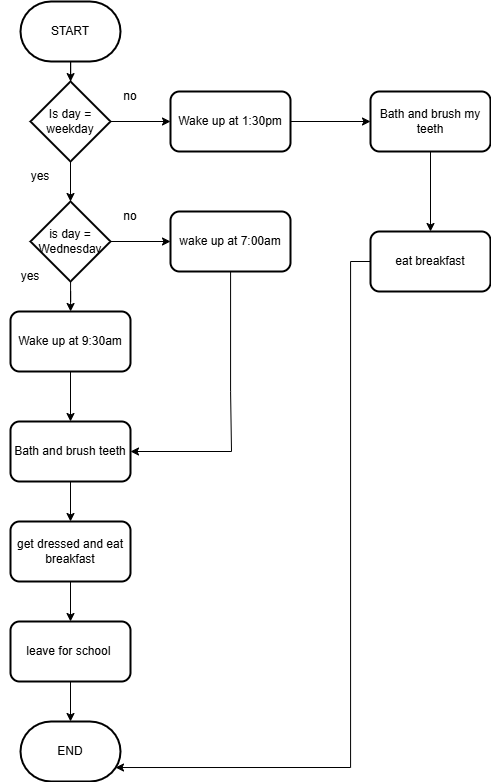

The diagram above was exported from draw.io. Its source (the exported page's mxGraphModel, read from the mxfile embedded in the PNG):
<mxGraphModel dx="1723" dy="760" grid="1" gridSize="10" guides="1" tooltips="1" connect="1" arrows="1" fold="1" page="1" pageScale="1" pageWidth="850" pageHeight="1100" math="0" shadow="0">
  <root>
    <mxCell id="0" />
    <mxCell id="1" parent="0" />
    <mxCell id="pknPSU5IvGGbiVtwBijE-3" value="" style="edgeStyle=orthogonalEdgeStyle;rounded=0;orthogonalLoop=1;jettySize=auto;html=1;" edge="1" parent="1" source="pknPSU5IvGGbiVtwBijE-1" target="pknPSU5IvGGbiVtwBijE-2">
      <mxGeometry relative="1" as="geometry" />
    </mxCell>
    <mxCell id="pknPSU5IvGGbiVtwBijE-1" value="START" style="strokeWidth=2;html=1;shape=mxgraph.flowchart.terminator;whiteSpace=wrap;" vertex="1" parent="1">
      <mxGeometry x="370" y="210" width="100" height="60" as="geometry" />
    </mxCell>
    <mxCell id="pknPSU5IvGGbiVtwBijE-5" value="" style="edgeStyle=orthogonalEdgeStyle;rounded=0;orthogonalLoop=1;jettySize=auto;html=1;" edge="1" parent="1" source="pknPSU5IvGGbiVtwBijE-2" target="pknPSU5IvGGbiVtwBijE-4">
      <mxGeometry relative="1" as="geometry" />
    </mxCell>
    <mxCell id="pknPSU5IvGGbiVtwBijE-10" value="" style="edgeStyle=orthogonalEdgeStyle;rounded=0;orthogonalLoop=1;jettySize=auto;html=1;" edge="1" parent="1" source="pknPSU5IvGGbiVtwBijE-2" target="pknPSU5IvGGbiVtwBijE-9">
      <mxGeometry relative="1" as="geometry" />
    </mxCell>
    <mxCell id="pknPSU5IvGGbiVtwBijE-2" value="Is day = weekday" style="rhombus;whiteSpace=wrap;html=1;strokeWidth=2;" vertex="1" parent="1">
      <mxGeometry x="380" y="290" width="80" height="80" as="geometry" />
    </mxCell>
    <mxCell id="pknPSU5IvGGbiVtwBijE-19" value="" style="edgeStyle=orthogonalEdgeStyle;rounded=0;orthogonalLoop=1;jettySize=auto;html=1;" edge="1" parent="1" source="pknPSU5IvGGbiVtwBijE-4" target="pknPSU5IvGGbiVtwBijE-18">
      <mxGeometry relative="1" as="geometry" />
    </mxCell>
    <mxCell id="pknPSU5IvGGbiVtwBijE-4" value="Wake up at 1:30pm" style="rounded=1;whiteSpace=wrap;html=1;strokeWidth=2;" vertex="1" parent="1">
      <mxGeometry x="520" y="300" width="120" height="60" as="geometry" />
    </mxCell>
    <mxCell id="pknPSU5IvGGbiVtwBijE-6" value="no" style="text;strokeColor=none;align=center;fillColor=none;html=1;verticalAlign=middle;whiteSpace=wrap;rounded=0;" vertex="1" parent="1">
      <mxGeometry x="450" y="290" width="60" height="30" as="geometry" />
    </mxCell>
    <mxCell id="pknPSU5IvGGbiVtwBijE-12" value="" style="edgeStyle=orthogonalEdgeStyle;rounded=0;orthogonalLoop=1;jettySize=auto;html=1;" edge="1" parent="1" source="pknPSU5IvGGbiVtwBijE-9" target="pknPSU5IvGGbiVtwBijE-11">
      <mxGeometry relative="1" as="geometry" />
    </mxCell>
    <mxCell id="pknPSU5IvGGbiVtwBijE-16" value="" style="edgeStyle=orthogonalEdgeStyle;rounded=0;orthogonalLoop=1;jettySize=auto;html=1;" edge="1" parent="1" source="pknPSU5IvGGbiVtwBijE-9" target="pknPSU5IvGGbiVtwBijE-15">
      <mxGeometry relative="1" as="geometry" />
    </mxCell>
    <mxCell id="pknPSU5IvGGbiVtwBijE-9" value="is day = Wednesday" style="rhombus;whiteSpace=wrap;html=1;strokeWidth=2;" vertex="1" parent="1">
      <mxGeometry x="380" y="410" width="80" height="80" as="geometry" />
    </mxCell>
    <mxCell id="pknPSU5IvGGbiVtwBijE-28" style="edgeStyle=orthogonalEdgeStyle;rounded=0;orthogonalLoop=1;jettySize=auto;html=1;entryX=1;entryY=0.5;entryDx=0;entryDy=0;" edge="1" parent="1" source="pknPSU5IvGGbiVtwBijE-11" target="pknPSU5IvGGbiVtwBijE-22">
      <mxGeometry relative="1" as="geometry">
        <mxPoint x="560" y="660" as="targetPoint" />
        <Array as="points">
          <mxPoint x="580" y="600" />
          <mxPoint x="581" y="600" />
          <mxPoint x="581" y="660" />
        </Array>
      </mxGeometry>
    </mxCell>
    <mxCell id="pknPSU5IvGGbiVtwBijE-11" value="wake up at 7:00am" style="rounded=1;whiteSpace=wrap;html=1;strokeWidth=2;" vertex="1" parent="1">
      <mxGeometry x="520" y="420" width="120" height="60" as="geometry" />
    </mxCell>
    <mxCell id="pknPSU5IvGGbiVtwBijE-13" value="yes" style="text;strokeColor=none;align=center;fillColor=none;html=1;verticalAlign=middle;whiteSpace=wrap;rounded=0;" vertex="1" parent="1">
      <mxGeometry x="360" y="370" width="60" height="30" as="geometry" />
    </mxCell>
    <mxCell id="pknPSU5IvGGbiVtwBijE-14" value="no" style="text;strokeColor=none;align=center;fillColor=none;html=1;verticalAlign=middle;whiteSpace=wrap;rounded=0;" vertex="1" parent="1">
      <mxGeometry x="450" y="410" width="60" height="30" as="geometry" />
    </mxCell>
    <mxCell id="pknPSU5IvGGbiVtwBijE-23" value="" style="edgeStyle=orthogonalEdgeStyle;rounded=0;orthogonalLoop=1;jettySize=auto;html=1;" edge="1" parent="1" source="pknPSU5IvGGbiVtwBijE-15" target="pknPSU5IvGGbiVtwBijE-22">
      <mxGeometry relative="1" as="geometry" />
    </mxCell>
    <mxCell id="pknPSU5IvGGbiVtwBijE-15" value="Wake up at 9:30am" style="rounded=1;whiteSpace=wrap;html=1;strokeWidth=2;" vertex="1" parent="1">
      <mxGeometry x="360" y="520" width="120" height="60" as="geometry" />
    </mxCell>
    <mxCell id="pknPSU5IvGGbiVtwBijE-17" value="yes" style="text;strokeColor=none;align=center;fillColor=none;html=1;verticalAlign=middle;whiteSpace=wrap;rounded=0;" vertex="1" parent="1">
      <mxGeometry x="350" y="470" width="60" height="30" as="geometry" />
    </mxCell>
    <mxCell id="pknPSU5IvGGbiVtwBijE-21" value="" style="edgeStyle=orthogonalEdgeStyle;rounded=0;orthogonalLoop=1;jettySize=auto;html=1;" edge="1" parent="1" source="pknPSU5IvGGbiVtwBijE-18" target="pknPSU5IvGGbiVtwBijE-20">
      <mxGeometry relative="1" as="geometry" />
    </mxCell>
    <mxCell id="pknPSU5IvGGbiVtwBijE-18" value="Bath and brush my teeth" style="rounded=1;whiteSpace=wrap;html=1;strokeWidth=2;" vertex="1" parent="1">
      <mxGeometry x="720" y="300" width="120" height="60" as="geometry" />
    </mxCell>
    <mxCell id="pknPSU5IvGGbiVtwBijE-20" value="eat breakfast" style="whiteSpace=wrap;html=1;rounded=1;strokeWidth=2;" vertex="1" parent="1">
      <mxGeometry x="720" y="440" width="120" height="60" as="geometry" />
    </mxCell>
    <mxCell id="pknPSU5IvGGbiVtwBijE-25" value="" style="edgeStyle=orthogonalEdgeStyle;rounded=0;orthogonalLoop=1;jettySize=auto;html=1;" edge="1" parent="1" source="pknPSU5IvGGbiVtwBijE-22" target="pknPSU5IvGGbiVtwBijE-24">
      <mxGeometry relative="1" as="geometry" />
    </mxCell>
    <mxCell id="pknPSU5IvGGbiVtwBijE-22" value="Bath and brush teeth" style="whiteSpace=wrap;html=1;rounded=1;strokeWidth=2;" vertex="1" parent="1">
      <mxGeometry x="360" y="630" width="120" height="60" as="geometry" />
    </mxCell>
    <mxCell id="pknPSU5IvGGbiVtwBijE-30" value="" style="edgeStyle=orthogonalEdgeStyle;rounded=0;orthogonalLoop=1;jettySize=auto;html=1;" edge="1" parent="1" source="pknPSU5IvGGbiVtwBijE-24" target="pknPSU5IvGGbiVtwBijE-29">
      <mxGeometry relative="1" as="geometry" />
    </mxCell>
    <mxCell id="pknPSU5IvGGbiVtwBijE-24" value="get dressed and eat breakfast" style="rounded=1;whiteSpace=wrap;html=1;strokeWidth=2;" vertex="1" parent="1">
      <mxGeometry x="360" y="730" width="120" height="60" as="geometry" />
    </mxCell>
    <mxCell id="pknPSU5IvGGbiVtwBijE-32" value="" style="edgeStyle=orthogonalEdgeStyle;rounded=0;orthogonalLoop=1;jettySize=auto;html=1;" edge="1" parent="1" source="pknPSU5IvGGbiVtwBijE-29" target="pknPSU5IvGGbiVtwBijE-31">
      <mxGeometry relative="1" as="geometry" />
    </mxCell>
    <mxCell id="pknPSU5IvGGbiVtwBijE-29" value="leave for school&amp;nbsp;" style="rounded=1;whiteSpace=wrap;html=1;strokeWidth=2;" vertex="1" parent="1">
      <mxGeometry x="360" y="830" width="120" height="60" as="geometry" />
    </mxCell>
    <mxCell id="pknPSU5IvGGbiVtwBijE-31" value="END" style="strokeWidth=2;html=1;shape=mxgraph.flowchart.terminator;whiteSpace=wrap;" vertex="1" parent="1">
      <mxGeometry x="370" y="930" width="100" height="60" as="geometry" />
    </mxCell>
    <mxCell id="pknPSU5IvGGbiVtwBijE-33" style="edgeStyle=orthogonalEdgeStyle;rounded=0;orthogonalLoop=1;jettySize=auto;html=1;entryX=0.95;entryY=0.767;entryDx=0;entryDy=0;entryPerimeter=0;" edge="1" parent="1" source="pknPSU5IvGGbiVtwBijE-20" target="pknPSU5IvGGbiVtwBijE-31">
      <mxGeometry relative="1" as="geometry">
        <Array as="points">
          <mxPoint x="700" y="470" />
          <mxPoint x="700" y="976" />
        </Array>
      </mxGeometry>
    </mxCell>
  </root>
</mxGraphModel>